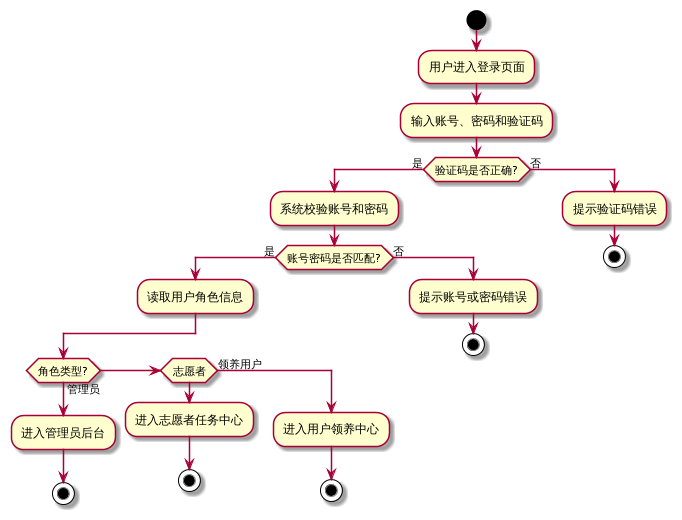

The diagram above was rendered by PlantUML. Its source (embedded in the PNG):
@startuml
start
:用户进入登录页面;
:输入账号、密码和验证码;
if (验证码是否正确?) then (是)
  :系统校验账号和密码;
  if (账号密码是否匹配?) then (是)
    :读取用户角色信息;
    if (角色类型?) then (管理员)
      :进入管理员后台;
      stop
    elseif (志愿者)
      :进入志愿者任务中心;
      stop
    else (领养用户)
      :进入用户领养中心;
      stop
    endif
  else (否)
    :提示账号或密码错误;
    stop
  endif
else (否)
  :提示验证码错误;
  stop
endif
@enduml